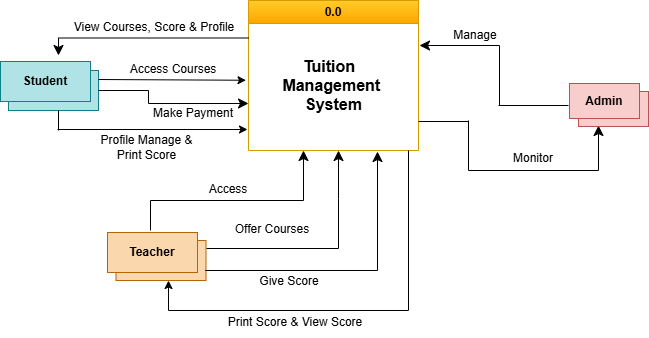

The diagram above was exported from draw.io. Its source (the exported page's mxGraphModel, read from the mxfile embedded in the PNG):
<mxGraphModel dx="965" dy="555" grid="1" gridSize="10" guides="1" tooltips="1" connect="1" arrows="1" fold="1" page="1" pageScale="1" pageWidth="850" pageHeight="1100" math="0" shadow="0">
  <root>
    <mxCell id="0" />
    <mxCell id="1" parent="0" />
    <mxCell id="YKg3mK_iA3Xr3GHRc7Wm-1" value="" style="rounded=0;whiteSpace=wrap;html=1;fillColor=#b0e3e6;strokeColor=#0e8088;" parent="1" vertex="1">
      <mxGeometry x="110" y="360" width="90" height="40" as="geometry" />
    </mxCell>
    <mxCell id="YKg3mK_iA3Xr3GHRc7Wm-2" value="" style="rounded=0;whiteSpace=wrap;html=1;fillColor=#fad7ac;strokeColor=#b46504;" parent="1" vertex="1">
      <mxGeometry x="217.5" y="530" width="90" height="40" as="geometry" />
    </mxCell>
    <mxCell id="YKg3mK_iA3Xr3GHRc7Wm-4" value="0.0" style="swimlane;whiteSpace=wrap;html=1;fillColor=#ffcd28;strokeColor=#d79b00;gradientColor=#ffa500;" parent="1" vertex="1">
      <mxGeometry x="350" y="290" width="170" height="150" as="geometry" />
    </mxCell>
    <mxCell id="YKg3mK_iA3Xr3GHRc7Wm-5" value="&lt;b style=&quot;font-size: 16px;&quot;&gt;&lt;font style=&quot;font-size: 16px;&quot;&gt;Tuition&amp;nbsp;&amp;nbsp;&lt;/font&gt;&lt;/b&gt;&lt;div style=&quot;font-size: 16px;&quot;&gt;&lt;b&gt;&lt;font style=&quot;font-size: 16px;&quot;&gt;Management&amp;nbsp;&lt;/font&gt;&lt;/b&gt;&lt;/div&gt;&lt;div style=&quot;font-size: 16px;&quot;&gt;&lt;b style=&quot;&quot;&gt;&lt;font style=&quot;font-size: 16px;&quot;&gt;System&lt;/font&gt;&lt;/b&gt;&lt;/div&gt;" style="text;html=1;align=center;verticalAlign=middle;resizable=0;points=[];autosize=1;strokeColor=none;fillColor=none;" parent="YKg3mK_iA3Xr3GHRc7Wm-4" vertex="1">
      <mxGeometry x="20" y="50" width="130" height="70" as="geometry" />
    </mxCell>
    <mxCell id="YKg3mK_iA3Xr3GHRc7Wm-9" value="" style="edgeStyle=elbowEdgeStyle;elbow=vertical;endArrow=classic;html=1;curved=0;rounded=0;endSize=8;startSize=8;" parent="1" edge="1">
      <mxGeometry width="50" height="50" relative="1" as="geometry">
        <mxPoint x="601" y="395" as="sourcePoint" />
        <mxPoint x="521" y="335" as="targetPoint" />
        <Array as="points">
          <mxPoint x="571" y="335" />
        </Array>
      </mxGeometry>
    </mxCell>
    <mxCell id="YKg3mK_iA3Xr3GHRc7Wm-10" value="" style="endArrow=none;html=1;rounded=0;" parent="1" edge="1">
      <mxGeometry width="50" height="50" relative="1" as="geometry">
        <mxPoint x="600" y="395" as="sourcePoint" />
        <mxPoint x="670" y="395" as="targetPoint" />
      </mxGeometry>
    </mxCell>
    <mxCell id="YKg3mK_iA3Xr3GHRc7Wm-11" value="Manage" style="text;strokeColor=none;align=center;fillColor=none;html=1;verticalAlign=middle;whiteSpace=wrap;rounded=0;" parent="1" vertex="1">
      <mxGeometry x="547" y="310" width="60" height="30" as="geometry" />
    </mxCell>
    <mxCell id="YKg3mK_iA3Xr3GHRc7Wm-12" value="" style="edgeStyle=segmentEdgeStyle;endArrow=classic;html=1;curved=0;rounded=0;endSize=8;startSize=8;" parent="1" edge="1">
      <mxGeometry width="50" height="50" relative="1" as="geometry">
        <mxPoint x="570" y="460" as="sourcePoint" />
        <mxPoint x="700" y="415" as="targetPoint" />
      </mxGeometry>
    </mxCell>
    <mxCell id="YKg3mK_iA3Xr3GHRc7Wm-13" value="" style="endArrow=none;html=1;rounded=0;" parent="1" edge="1">
      <mxGeometry width="50" height="50" relative="1" as="geometry">
        <mxPoint x="520" y="411" as="sourcePoint" />
        <mxPoint x="570" y="411" as="targetPoint" />
      </mxGeometry>
    </mxCell>
    <mxCell id="YKg3mK_iA3Xr3GHRc7Wm-14" value="" style="endArrow=none;html=1;rounded=0;" parent="1" edge="1">
      <mxGeometry width="50" height="50" relative="1" as="geometry">
        <mxPoint x="570" y="460" as="sourcePoint" />
        <mxPoint x="570" y="410" as="targetPoint" />
      </mxGeometry>
    </mxCell>
    <mxCell id="YKg3mK_iA3Xr3GHRc7Wm-15" value="Monitor" style="text;strokeColor=none;align=center;fillColor=none;html=1;verticalAlign=middle;whiteSpace=wrap;rounded=0;" parent="1" vertex="1">
      <mxGeometry x="605" y="433" width="60" height="30" as="geometry" />
    </mxCell>
    <mxCell id="YKg3mK_iA3Xr3GHRc7Wm-17" value="" style="endArrow=classic;html=1;rounded=0;" parent="1" edge="1">
      <mxGeometry width="50" height="50" relative="1" as="geometry">
        <mxPoint x="200" y="369" as="sourcePoint" />
        <mxPoint x="347.5" y="369.75" as="targetPoint" />
      </mxGeometry>
    </mxCell>
    <mxCell id="YKg3mK_iA3Xr3GHRc7Wm-18" value="Access Courses" style="text;strokeColor=none;align=center;fillColor=none;html=1;verticalAlign=middle;whiteSpace=wrap;rounded=0;" parent="1" vertex="1">
      <mxGeometry x="230" y="344" width="90" height="30" as="geometry" />
    </mxCell>
    <mxCell id="YKg3mK_iA3Xr3GHRc7Wm-19" value="" style="edgeStyle=segmentEdgeStyle;endArrow=classic;html=1;curved=0;rounded=0;endSize=8;startSize=8;exitX=0;exitY=0.25;exitDx=0;exitDy=0;" parent="1" source="YKg3mK_iA3Xr3GHRc7Wm-4" edge="1">
      <mxGeometry width="50" height="50" relative="1" as="geometry">
        <mxPoint x="290" y="325" as="sourcePoint" />
        <mxPoint x="160" y="345" as="targetPoint" />
      </mxGeometry>
    </mxCell>
    <mxCell id="YKg3mK_iA3Xr3GHRc7Wm-20" value="View Courses, Score &amp;amp; Profile" style="text;strokeColor=none;align=center;fillColor=none;html=1;verticalAlign=middle;whiteSpace=wrap;rounded=0;" parent="1" vertex="1">
      <mxGeometry x="166" y="302" width="180" height="30" as="geometry" />
    </mxCell>
    <mxCell id="YKg3mK_iA3Xr3GHRc7Wm-23" value="" style="edgeStyle=elbowEdgeStyle;elbow=vertical;endArrow=classic;html=1;curved=0;rounded=0;endSize=8;startSize=8;" parent="1" edge="1">
      <mxGeometry width="50" height="50" relative="1" as="geometry">
        <mxPoint x="250" y="380" as="sourcePoint" />
        <mxPoint x="350" y="393" as="targetPoint" />
        <Array as="points">
          <mxPoint x="250" y="393" />
        </Array>
      </mxGeometry>
    </mxCell>
    <mxCell id="YKg3mK_iA3Xr3GHRc7Wm-24" value="" style="endArrow=none;html=1;rounded=0;" parent="1" edge="1">
      <mxGeometry width="50" height="50" relative="1" as="geometry">
        <mxPoint x="200" y="380" as="sourcePoint" />
        <mxPoint x="250" y="380" as="targetPoint" />
      </mxGeometry>
    </mxCell>
    <mxCell id="YKg3mK_iA3Xr3GHRc7Wm-25" value="Make Payment" style="text;strokeColor=none;align=center;fillColor=none;html=1;verticalAlign=middle;whiteSpace=wrap;rounded=0;" parent="1" vertex="1">
      <mxGeometry x="245" y="388" width="100" height="30" as="geometry" />
    </mxCell>
    <mxCell id="YKg3mK_iA3Xr3GHRc7Wm-31" value="" style="endArrow=classic;html=1;rounded=0;" parent="1" edge="1">
      <mxGeometry width="50" height="50" relative="1" as="geometry">
        <mxPoint x="159" y="419" as="sourcePoint" />
        <mxPoint x="349" y="419" as="targetPoint" />
      </mxGeometry>
    </mxCell>
    <mxCell id="YKg3mK_iA3Xr3GHRc7Wm-32" value="" style="endArrow=none;html=1;rounded=0;" parent="1" edge="1">
      <mxGeometry width="50" height="50" relative="1" as="geometry">
        <mxPoint x="160" y="420" as="sourcePoint" />
        <mxPoint x="160" y="400" as="targetPoint" />
      </mxGeometry>
    </mxCell>
    <mxCell id="YKg3mK_iA3Xr3GHRc7Wm-33" value="Profile Manage &amp;amp; Print Score" style="text;strokeColor=none;align=center;fillColor=none;html=1;verticalAlign=middle;whiteSpace=wrap;rounded=0;" parent="1" vertex="1">
      <mxGeometry x="191" y="422" width="115" height="30" as="geometry" />
    </mxCell>
    <mxCell id="YKg3mK_iA3Xr3GHRc7Wm-34" value="" style="edgeStyle=elbowEdgeStyle;elbow=vertical;endArrow=classic;html=1;curved=0;rounded=0;endSize=8;startSize=8;" parent="1" edge="1">
      <mxGeometry width="50" height="50" relative="1" as="geometry">
        <mxPoint x="252" y="520" as="sourcePoint" />
        <mxPoint x="405" y="440" as="targetPoint" />
        <Array as="points">
          <mxPoint x="335" y="490" />
        </Array>
      </mxGeometry>
    </mxCell>
    <mxCell id="YKg3mK_iA3Xr3GHRc7Wm-35" value="Access" style="text;strokeColor=none;align=center;fillColor=none;html=1;verticalAlign=middle;whiteSpace=wrap;rounded=0;" parent="1" vertex="1">
      <mxGeometry x="285" y="464" width="90" height="30" as="geometry" />
    </mxCell>
    <mxCell id="YKg3mK_iA3Xr3GHRc7Wm-36" value="" style="edgeStyle=segmentEdgeStyle;endArrow=classic;html=1;curved=0;rounded=0;endSize=8;startSize=8;" parent="1" edge="1">
      <mxGeometry width="50" height="50" relative="1" as="geometry">
        <mxPoint x="308" y="538" as="sourcePoint" />
        <mxPoint x="440" y="440" as="targetPoint" />
        <Array as="points">
          <mxPoint x="440" y="538" />
          <mxPoint x="440" y="488" />
        </Array>
      </mxGeometry>
    </mxCell>
    <mxCell id="YKg3mK_iA3Xr3GHRc7Wm-37" value="Offer Courses" style="text;strokeColor=none;align=center;fillColor=none;html=1;verticalAlign=middle;whiteSpace=wrap;rounded=0;" parent="1" vertex="1">
      <mxGeometry x="329" y="504" width="90" height="30" as="geometry" />
    </mxCell>
    <mxCell id="YKg3mK_iA3Xr3GHRc7Wm-38" value="" style="edgeStyle=segmentEdgeStyle;endArrow=classic;html=1;curved=0;rounded=0;endSize=8;startSize=8;entryX=0.5;entryY=1;entryDx=0;entryDy=0;" parent="1" edge="1">
      <mxGeometry width="50" height="50" relative="1" as="geometry">
        <mxPoint x="310" y="560" as="sourcePoint" />
        <mxPoint x="479" y="441" as="targetPoint" />
        <Array as="points">
          <mxPoint x="307" y="560" />
          <mxPoint x="479" y="560" />
        </Array>
      </mxGeometry>
    </mxCell>
    <mxCell id="YKg3mK_iA3Xr3GHRc7Wm-39" value="Give Score" style="text;strokeColor=none;align=center;fillColor=none;html=1;verticalAlign=middle;whiteSpace=wrap;rounded=0;" parent="1" vertex="1">
      <mxGeometry x="306" y="556" width="170" height="30" as="geometry" />
    </mxCell>
    <mxCell id="thy88Bg_yP3zKIF-rSVM-1" value="" style="rounded=0;whiteSpace=wrap;html=1;fillColor=#f8cecc;strokeColor=#b85450;" parent="1" vertex="1">
      <mxGeometry x="680" y="381" width="70" height="35" as="geometry" />
    </mxCell>
    <mxCell id="thy88Bg_yP3zKIF-rSVM-2" value="&lt;b&gt;Admin&lt;/b&gt;" style="rounded=0;whiteSpace=wrap;html=1;fillColor=#f8cecc;strokeColor=#b85450;" parent="1" vertex="1">
      <mxGeometry x="671" y="373" width="70" height="35" as="geometry" />
    </mxCell>
    <mxCell id="thy88Bg_yP3zKIF-rSVM-8" value="&lt;b&gt;Teacher&lt;/b&gt;" style="rounded=0;whiteSpace=wrap;html=1;fillColor=#fad7ac;strokeColor=#b46504;" parent="1" vertex="1">
      <mxGeometry x="209" y="522" width="90" height="40" as="geometry" />
    </mxCell>
    <mxCell id="thy88Bg_yP3zKIF-rSVM-6" value="&lt;b&gt;Student&lt;/b&gt;" style="rounded=0;whiteSpace=wrap;html=1;fillColor=#b0e3e6;strokeColor=#0e8088;" parent="1" vertex="1">
      <mxGeometry x="102" y="351" width="90" height="40" as="geometry" />
    </mxCell>
    <mxCell id="thy88Bg_yP3zKIF-rSVM-11" value="Print Score &amp;amp;&amp;nbsp;&lt;span style=&quot;background-color: initial;&quot;&gt;View Score&lt;/span&gt;" style="text;strokeColor=none;align=center;fillColor=none;html=1;verticalAlign=middle;whiteSpace=wrap;rounded=0;" parent="1" vertex="1">
      <mxGeometry x="307" y="597" width="180" height="30" as="geometry" />
    </mxCell>
    <mxCell id="thy88Bg_yP3zKIF-rSVM-12" value="" style="endArrow=none;html=1;rounded=0;" parent="1" edge="1">
      <mxGeometry width="50" height="50" relative="1" as="geometry">
        <mxPoint x="510" y="600" as="sourcePoint" />
        <mxPoint x="510" y="440" as="targetPoint" />
      </mxGeometry>
    </mxCell>
    <mxCell id="thy88Bg_yP3zKIF-rSVM-13" value="" style="endArrow=none;html=1;rounded=0;" parent="1" edge="1">
      <mxGeometry width="50" height="50" relative="1" as="geometry">
        <mxPoint x="270" y="600" as="sourcePoint" />
        <mxPoint x="510" y="600" as="targetPoint" />
      </mxGeometry>
    </mxCell>
    <mxCell id="thy88Bg_yP3zKIF-rSVM-14" value="" style="endArrow=classic;html=1;rounded=0;" parent="1" edge="1">
      <mxGeometry width="50" height="50" relative="1" as="geometry">
        <mxPoint x="270" y="600" as="sourcePoint" />
        <mxPoint x="270" y="570" as="targetPoint" />
      </mxGeometry>
    </mxCell>
  </root>
</mxGraphModel>